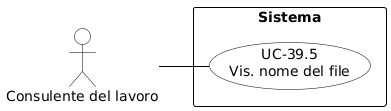

The diagram above was rendered by PlantUML. Its source (embedded in the PNG):
@startuml
skinparam shadowing false
skinparam defaultFontName Arial
left to right direction
skinparam nodesep 15
skinparam ranksep 50
 
skinparam usecase {
    BackgroundColor white
    BorderColor black
    ArrowColor black
}
skinparam actor {
    BackgroundColor white
    BorderColor black
}
skinparam rectangle {
    BorderColor black
    FontStyle bold
}
 
actor "Consulente del lavoro" as CL
 
rectangle "Sistema" {
    usecase "UC-39.5\nVis. nome del file" as UC39_5
}
 
CL -- UC39_5
@enduml